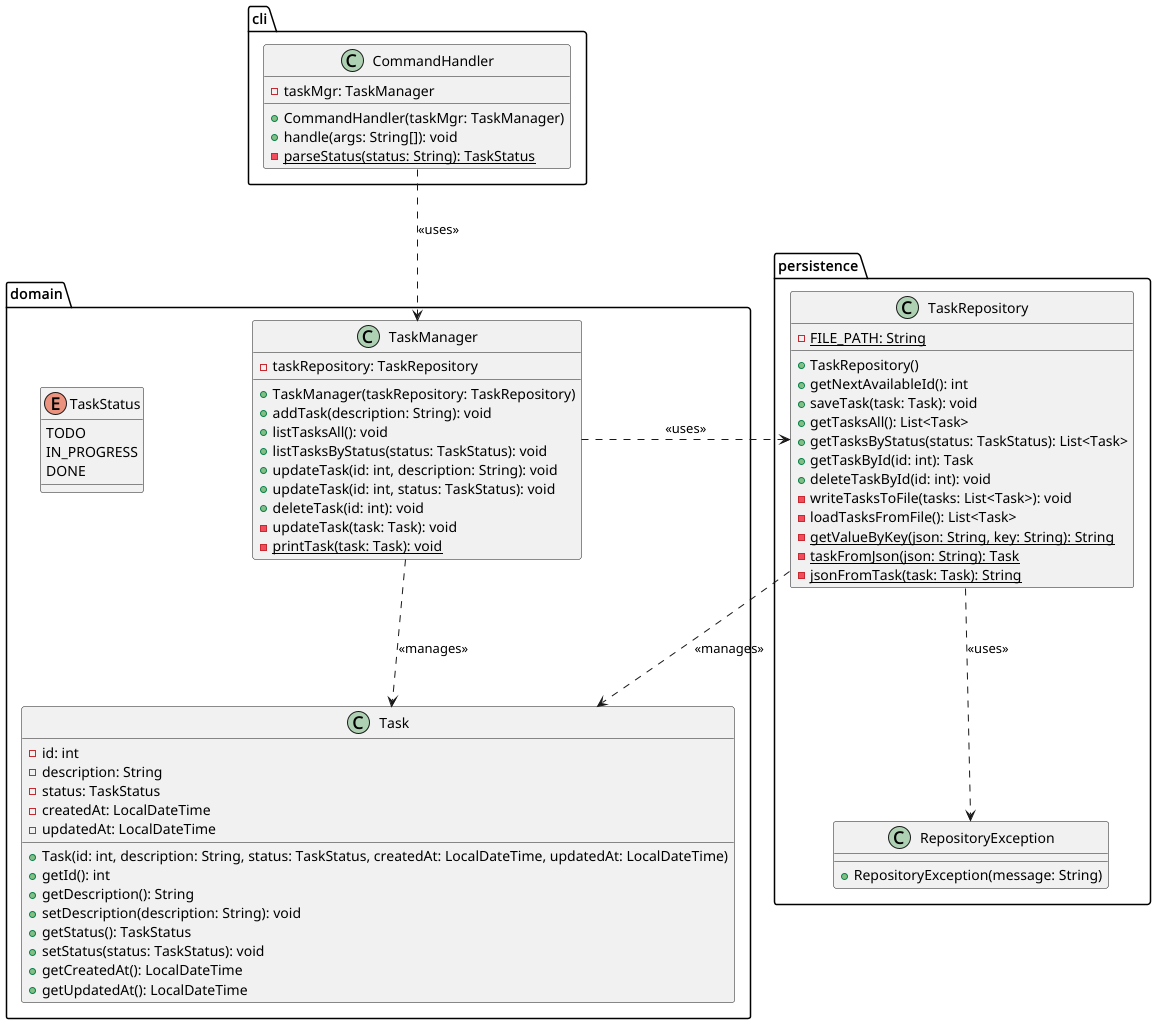

The diagram above was rendered by PlantUML. Its source (embedded in the PNG):
@startuml

skinparam ranksep 100
skinparam nodesep 100

package "cli" {
    class CommandHandler {
        - taskMgr: TaskManager
        + CommandHandler(taskMgr: TaskManager)
        + handle(args: String[]): void
        - {static} parseStatus(status: String): TaskStatus
    }
}

package "domain" {
    enum TaskStatus {
        TODO
        IN_PROGRESS
        DONE
    }

    class Task {
        - id: int
        - description: String
        - status: TaskStatus
        - createdAt: LocalDateTime
        - updatedAt: LocalDateTime
        + Task(id: int, description: String, status: TaskStatus, createdAt: LocalDateTime, updatedAt: LocalDateTime)
        + getId(): int
        + getDescription(): String
        + setDescription(description: String): void
        + getStatus(): TaskStatus
        + setStatus(status: TaskStatus): void
        + getCreatedAt(): LocalDateTime
        + getUpdatedAt(): LocalDateTime
    }

    class TaskManager {
        - taskRepository: TaskRepository
        + TaskManager(taskRepository: TaskRepository)
        + addTask(description: String): void
        + listTasksAll(): void
        + listTasksByStatus(status: TaskStatus): void
        + updateTask(id: int, description: String): void
        + updateTask(id: int, status: TaskStatus): void
        + deleteTask(id: int): void
        - updateTask(task: Task): void
        - {static} printTask(task: Task): void
    }
}

package "persistence" {
    class TaskRepository {
        - {static} FILE_PATH: String
        + TaskRepository()
        + getNextAvailableId(): int
        + saveTask(task: Task): void
        + getTasksAll(): List<Task>
        + getTasksByStatus(status: TaskStatus): List<Task>
        + getTaskById(id: int): Task
        + deleteTaskById(id: int): void
        - writeTasksToFile(tasks: List<Task>): void
        - loadTasksFromFile(): List<Task>
        - {static} getValueByKey(json: String, key: String): String
        - {static} taskFromJson(json: String): Task
        - {static} jsonFromTask(task: Task): String
    }

    class RepositoryException {
        + RepositoryException(message: String)
    }
}

CommandHandler ..> TaskManager : <<uses>>
TaskManager ..> Task : <<manages>>
TaskManager ..> TaskRepository : <<uses>>
TaskRepository ..> Task : <<manages>>
TaskRepository ..> RepositoryException: <<uses>>

@enduml